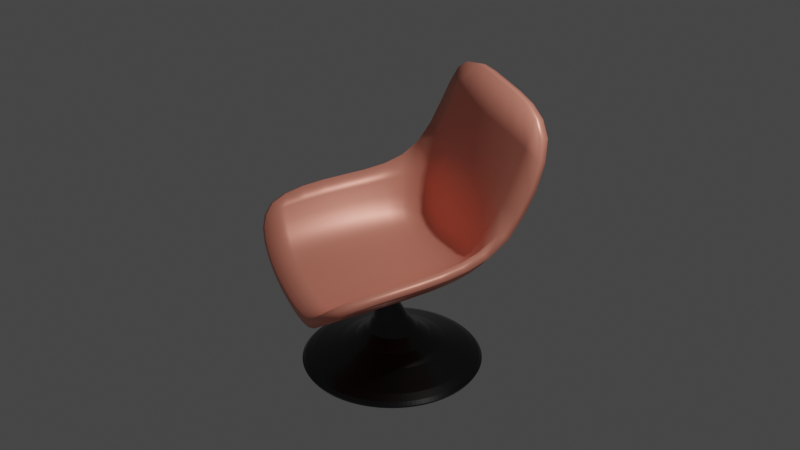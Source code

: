 # Source: assign_1.blend  (saved by Blender 3.0.42; exported with 4.5.12 LTS)
import bpy
from mathutils import Matrix  # noqa: F401  (used for matrix-valued properties, if any)

bpy.ops.wm.read_factory_settings(use_empty=True)
scene = bpy.context.scene
scene.name = 'Scene'

# ---- collections
col_collection = bpy.data.collections.new('Collection'); scene.collection.children.link(col_collection)

# ---- materials (node trees are filled in below, after node groups)
mat_material = bpy.data.materials.new('Material')
mat_material.alpha_threshold = 0.0
mat_material.line_color = (0.0, 0.0, 0.0, 1.0)
mat_material_001 = bpy.data.materials.new('Material.001')

# ---- material node trees
mat_material.use_nodes = True; mat_material.node_tree.nodes.clear()
_N = mat_material.node_tree.nodes; _L = mat_material.node_tree.links
n0 = _N.new('ShaderNodeOutputMaterial'); n0.name = 'Material Output'; n0.location = (300, 300)
n1 = _N.new('ShaderNodeBsdfPrincipled'); n1.name = 'Principled BSDF'; n1.location = (10, 300)
n1.distribution = 'GGX'
n1.subsurface_method = 'RANDOM_WALK_SKIN'
n1.inputs[0].default_value = (0.9402, 0.327, 0.2351, 1.0)
n1.inputs[1].default_value = 0.2569
n1.inputs[2].default_value = 0.4
n1.inputs[3].default_value = 1.45
n1.inputs[27].default_value = (0.0, 0.0, 0.0, 1.0)
n1.inputs[28].default_value = 1.0
_L.new(n1.outputs[0], n0.inputs[0])
n0.is_active_output = True
mat_material_001.use_nodes = True; mat_material_001.node_tree.nodes.clear()
_N = mat_material_001.node_tree.nodes; _L = mat_material_001.node_tree.links
n0 = _N.new('ShaderNodeBsdfPrincipled'); n0.name = 'Principled BSDF'; n0.location = (10, 300)
n0.distribution = 'GGX'
n0.subsurface_method = 'RANDOM_WALK_SKIN'
n0.inputs[0].default_value = (0.05582, 0.05582, 0.05582, 1.0)
n0.inputs[1].default_value = 1.0
n0.inputs[2].default_value = 0.2248
n0.inputs[3].default_value = 21.5
n0.inputs[13].default_value = 0.4266
n0.inputs[27].default_value = (0.0, 0.0, 0.0, 1.0)
n0.inputs[28].default_value = 1.0
n1 = _N.new('ShaderNodeOutputMaterial'); n1.name = 'Material Output'; n1.location = (300, 300)
_L.new(n0.outputs[0], n1.inputs[0])
n1.is_active_output = True

# ---- world
world_world = bpy.data.worlds.new('World'); scene.world = world_world
world_world.use_nodes = True; world_world.node_tree.nodes.clear()
_N = world_world.node_tree.nodes; _L = world_world.node_tree.links
n0 = _N.new('ShaderNodeOutputWorld'); n0.name = 'World Output'; n0.location = (300, 300)
n1 = _N.new('ShaderNodeBackground'); n1.name = 'Background'; n1.location = (10, 300)
n1.inputs[0].default_value = (0.05088, 0.05088, 0.05088, 1.0)
_L.new(n1.outputs[0], n0.inputs[0])
n0.is_active_output = True
world_world.color = (0.05088, 0.05088, 0.05088)
world_world.use_sun_shadow = False
world_world.sun_shadow_jitter_overblur = 0.0

# ---- cameras
cam_camera = bpy.data.cameras.new('Camera')
cam_camera.clip_end = 100.0
cam_camera.ortho_scale = 7.314

# ---- lights
light_light = bpy.data.lights.new('Light', 'POINT')
light_light.transmission_factor = 0.0
light_light.energy = 1000.0
light_light.shadow_soft_size = 0.1
light_light.shadow_maximum_resolution = 0.006
light_light.use_absolute_resolution = True

# ---- meshes
me_cube = bpy.data.meshes.new('Cube')
me_cube.from_pydata([(1.464, 0.6872, 1.443), (0.7205, 0.501, -0.2683), (0.08781, -1.257, -0.5071), (0.1412, 0.6431, -0.3163), (1.133, 0.3802, 0.1486), (0.5348, -1.426, -0.04914), (-0.4884, -1.092, -0.4026), (0.5294, 0.8305, 1.614), (0.4421, -0.3345, -0.4112), (0.8389, -0.5268, 0.01721), (-0.1351, -0.1746, -0.311), (0.1103, 0.4924, 0.06344), (-0.3844, 1.238, 1.709), (-0.4378, 0.7958, -0.2501), (-1.026, -0.8799, -0.3126), (-0.6069, 1.007, 0.3943), (-1.265, -0.8066, 0.2713), (-0.6701, 0.04916, -0.2097), (-0.9609, 0.1341, 0.3505)], [], [(10, 8, 2, 6), (7, 0, 4, 11), (8, 9, 5, 2), (1, 4, 9, 8), (3, 1, 8, 10), (1, 3, 11, 4), (10, 6, 14, 17), (7, 11, 15, 12), (17, 14, 16, 18), (13, 17, 18, 15), (3, 10, 17, 13), (13, 15, 11, 3)])
me_cube.polygons.foreach_set('use_smooth', [True] * 12)
_uv = me_cube.uv_layers.new(name='UVMap')
_uv.uv.foreach_set('vector', [0.25, 0.625, 0.375, 0.625, 0.375, 0.75, 0.25, 0.75, 0.625, 0.375, 0.625, 0.5, 0.5, 0.5, 0.5, 0.3786, 0.375, 0.625, 0.5, 0.625, 0.5, 0.75, 0.375, 0.75, 0.375, 0.5, 0.5, 0.5, 0.5, 0.625, 0.375, 0.625, 0.25, 0.5, 0.375, 0.5, 0.375, 0.625, 0.25, 0.625, 0.375, 0.5, 0.375, 0.375, 0.5, 0.3786, 0.5, 0.5, 0.25, 0.625, 0.25, 0.75, 0.375, 0.75, 0.375, 0.625, 0.625, 0.375, 0.5, 0.3786, 0.5, 0.5, 0.625, 0.5, 0.375, 0.625, 0.375, 0.75, 0.5, 0.75, 0.5, 0.625, 0.375, 0.5, 0.375, 0.625, 0.5, 0.625, 0.5, 0.5, 0.25, 0.5, 0.25, 0.625, 0.375, 0.625, 0.375, 0.5, 0.375, 0.5, 0.5, 0.5, 0.5, 0.3786, 0.375, 0.375])
me_cube.materials.append(mat_material)
me_cube.use_remesh_preserve_volume = False
me_cube.use_remesh_preserve_attributes = False
me_cube.use_mirror_vertex_groups = False
me_cube.update()
me_cylinder_002 = bpy.data.meshes.new('Cylinder.002')
me_cylinder_002.from_pydata([(0.0, 1.0, -6.651), (-0.2872, -0.3883, -0.9657), (0.1951, 0.9808, -6.651), (-0.09214, -0.4075, -0.9657), (0.3827, 0.9239, -6.651), (0.09546, -0.4644, -0.9657), (0.5556, 0.8315, -6.651), (0.2683, -0.5568, -0.9657), (0.7071, 0.7071, -6.651), (0.4199, -0.6812, -0.9657), (0.8315, 0.5556, -6.651), (0.5442, -0.8327, -0.9657), (0.9239, 0.3827, -6.651), (0.6367, -1.006, -0.9657), (0.9808, 0.1951, -6.651), (0.6936, -1.193, -0.9657), (1.0, -4.371e-08, -6.651), (0.7128, -1.388, -0.9657), (0.9808, -0.1951, -6.651), (0.6936, -1.583, -0.9657), (0.9239, -0.3827, -6.651), (0.6367, -1.771, -0.9657), (0.8315, -0.5556, -6.651), (0.5442, -1.944, -0.9657), (0.7071, -0.7071, -6.651), (0.4199, -2.095, -0.9657), (0.5556, -0.8315, -6.651), (0.2683, -2.22, -0.9657), (0.3827, -0.9239, -6.651), (0.09546, -2.312, -0.9657), (0.1951, -0.9808, -6.651), (-0.09214, -2.369, -0.9657), (-8.742e-08, -1.0, -6.651), (-0.2872, -2.388, -0.9657), (-0.1951, -0.9808, -6.651), (-0.4823, -2.369, -0.9657), (-0.3827, -0.9239, -6.651), (-0.6699, -2.312, -0.9657), (-0.5556, -0.8315, -6.651), (-0.8428, -2.22, -0.9657), (-0.7071, -0.7071, -6.651), (-0.9943, -2.095, -0.9657), (-0.8315, -0.5556, -6.651), (-1.119, -1.944, -0.9657), (-0.9239, -0.3827, -6.651), (-1.211, -1.771, -0.9657), (-0.9808, -0.1951, -6.651), (-1.268, -1.583, -0.9657), (-1.0, 1.192e-08, -6.651), (-1.287, -1.388, -0.9657), (-0.9808, 0.1951, -6.651), (-1.268, -1.193, -0.9657), (-0.9239, 0.3827, -6.651), (-1.211, -1.006, -0.9657), (-0.8315, 0.5556, -6.651), (-1.119, -0.8327, -0.9657), (-0.7071, 0.7071, -6.651), (-0.9943, -0.6812, -0.9657), (-0.5556, 0.8315, -6.651), (-0.8428, -0.5568, -0.9657), (-0.3827, 0.9239, -6.651), (-0.6699, -0.4644, -0.9657), (-0.1951, 0.9808, -6.651), (-0.4823, -0.4075, -0.9657), (0.06536, 7.33, -8.214), (1.583, 7.181, -8.214), (3.042, 6.738, -8.214), (4.386, 6.02, -8.214), (5.565, 5.052, -8.214), (6.532, 3.874, -8.214), (7.251, 2.529, -8.214), (7.694, 1.07, -8.214), (7.843, -0.4474, -8.214), (7.694, -1.965, -8.214), (7.251, -3.424, -8.214), (6.532, -4.769, -8.214), (5.565, -5.947, -8.214), (4.386, -6.914, -8.214), (3.042, -7.633, -8.214), (1.583, -8.076, -8.214), (0.06536, -8.225, -8.214), (-1.452, -8.076, -8.214), (-2.911, -7.633, -8.214), (-4.256, -6.914, -8.214), (-5.434, -5.947, -8.214), (-6.402, -4.769, -8.214), (-7.12, -3.424, -8.214), (-7.563, -1.965, -8.214), (-7.712, -0.4474, -8.214), (-7.563, 1.07, -8.214), (-7.12, 2.529, -8.214), (-6.402, 3.874, -8.214), (-5.434, 5.052, -8.214), (-4.256, 6.02, -8.214), (-2.911, 6.738, -8.214), (-1.452, 7.181, -8.214), (0.06536, 7.33, -9.163), (1.583, 7.181, -9.163), (3.042, 6.738, -9.163), (4.386, 6.02, -9.163), (5.565, 5.052, -9.163), (6.532, 3.874, -9.163), (7.251, 2.529, -9.163), (7.694, 1.07, -9.163), (7.843, -0.4474, -9.163), (7.694, -1.965, -9.163), (7.251, -3.424, -9.163), (6.532, -4.769, -9.163), (5.565, -5.947, -9.163), (4.386, -6.914, -9.163), (3.042, -7.633, -9.163), (1.583, -8.076, -9.163), (0.06536, -8.225, -9.163), (-1.452, -8.076, -9.163), (-2.911, -7.633, -9.163), (-4.256, -6.914, -9.163), (-5.434, -5.947, -9.163), (-6.402, -4.769, -9.163), (-7.12, -3.424, -9.163), (-7.563, -1.965, -9.163), (-7.712, -0.4474, -9.163), (-7.563, 1.07, -9.163), (-7.12, 2.529, -9.163), (-6.402, 3.874, -9.163), (-5.434, 5.052, -9.163), (-4.256, 6.02, -9.163), (-2.911, 6.738, -9.163), (-1.452, 7.181, -9.163), (0.06536, 2.846, -9.153), (0.7078, 2.783, -9.153), (1.326, 2.595, -9.153), (1.895, 2.291, -9.153), (2.394, 1.881, -9.153), (2.804, 1.382, -9.153), (3.108, 0.8128, -9.153), (3.295, 0.1951, -9.153), (3.359, -0.4474, -9.153), (3.295, -1.09, -9.153), (3.108, -1.708, -9.153), (2.804, -2.277, -9.153), (2.394, -2.776, -9.153), (1.895, -3.186, -9.153), (1.326, -3.49, -9.153), (0.7078, -3.677, -9.153), (0.06536, -3.741, -9.153), (-0.5771, -3.677, -9.153), (-1.195, -3.49, -9.153), (-1.764, -3.186, -9.153), (-2.263, -2.776, -9.153), (-2.673, -2.277, -9.153), (-2.977, -1.708, -9.153), (-3.165, -1.09, -9.153), (-3.228, -0.4474, -9.153), (-3.165, 0.1951, -9.153), (-2.977, 0.8128, -9.153), (-2.673, 1.382, -9.153), (-2.263, 1.881, -9.153), (-1.764, 2.291, -9.153), (-1.195, 2.595, -9.153), (-0.5771, 2.783, -9.153)], [], [(0, 1, 3, 2), (2, 3, 5, 4), (4, 5, 7, 6), (6, 7, 9, 8), (8, 9, 11, 10), (10, 11, 13, 12), (12, 13, 15, 14), (14, 15, 17, 16), (16, 17, 19, 18), (18, 19, 21, 20), (20, 21, 23, 22), (22, 23, 25, 24), (24, 25, 27, 26), (26, 27, 29, 28), (28, 29, 31, 30), (30, 31, 33, 32), (32, 33, 35, 34), (34, 35, 37, 36), (36, 37, 39, 38), (38, 39, 41, 40), (40, 41, 43, 42), (42, 43, 45, 44), (44, 45, 47, 46), (46, 47, 49, 48), (48, 49, 51, 50), (50, 51, 53, 52), (52, 53, 55, 54), (54, 55, 57, 56), (56, 57, 59, 58), (58, 59, 61, 60), (3, 1, 63, 61, 59, 57, 55, 53, 51, 49, 47, 45, 43, 41, 39, 37, 35, 33, 31, 29, 27, 25, 23, 21, 19, 17, 15, 13, 11, 9, 7, 5), (60, 61, 63, 62), (62, 63, 1, 0), (12, 14, 71, 70), (68, 69, 101, 100), (30, 32, 80, 79), (48, 50, 89, 88), (4, 6, 67, 66), (22, 24, 76, 75), (40, 42, 85, 84), (58, 60, 94, 93), (14, 16, 72, 71), (32, 34, 81, 80), (50, 52, 90, 89), (6, 8, 68, 67), (24, 26, 77, 76), (42, 44, 86, 85), (60, 62, 95, 94), (16, 18, 73, 72), (34, 36, 82, 81), (52, 54, 91, 90), (8, 10, 69, 68), (26, 28, 78, 77), (44, 46, 87, 86), (0, 2, 65, 64), (62, 0, 64, 95), (18, 20, 74, 73), (36, 38, 83, 82), (54, 56, 92, 91), (10, 12, 70, 69), (28, 30, 79, 78), (46, 48, 88, 87), (2, 4, 66, 65), (20, 22, 75, 74), (38, 40, 84, 83), (56, 58, 93, 92), (128, 129, 130, 131, 132, 133, 134, 135, 136, 137, 138, 139, 140, 141, 142, 143, 144, 145, 146, 147, 148, 149, 150, 151, 152, 153, 154, 155, 156, 157, 158, 159), (95, 64, 96, 127), (82, 83, 115, 114), (69, 70, 102, 101), (83, 84, 116, 115), (70, 71, 103, 102), (84, 85, 117, 116), (71, 72, 104, 103), (85, 86, 118, 117), (72, 73, 105, 104), (86, 87, 119, 118), (73, 74, 106, 105), (87, 88, 120, 119), (74, 75, 107, 106), (88, 89, 121, 120), (75, 76, 108, 107), (89, 90, 122, 121), (76, 77, 109, 108), (90, 91, 123, 122), (77, 78, 110, 109), (64, 65, 97, 96), (91, 92, 124, 123), (78, 79, 111, 110), (65, 66, 98, 97), (92, 93, 125, 124), (79, 80, 112, 111), (66, 67, 99, 98), (93, 94, 126, 125), (80, 81, 113, 112), (67, 68, 100, 99), (94, 95, 127, 126), (81, 82, 114, 113), (96, 97, 129, 128), (97, 98, 130, 129), (98, 99, 131, 130), (99, 100, 132, 131), (100, 101, 133, 132), (101, 102, 134, 133), (102, 103, 135, 134), (103, 104, 136, 135), (104, 105, 137, 136), (105, 106, 138, 137), (106, 107, 139, 138), (107, 108, 140, 139), (108, 109, 141, 140), (109, 110, 142, 141), (110, 111, 143, 142), (111, 112, 144, 143), (112, 113, 145, 144), (113, 114, 146, 145), (114, 115, 147, 146), (115, 116, 148, 147), (116, 117, 149, 148), (117, 118, 150, 149), (118, 119, 151, 150), (119, 120, 152, 151), (120, 121, 153, 152), (121, 122, 154, 153), (122, 123, 155, 154), (123, 124, 156, 155), (124, 125, 157, 156), (125, 126, 158, 157), (126, 127, 159, 158), (127, 96, 128, 159)])
_uv = me_cylinder_002.uv_layers.new(name='UVMap')
_uv.uv.foreach_set('vector', [1.0, 0.5, 1.0, 1.0, 0.9688, 1.0, 0.9688, 0.5, 0.9688, 0.5, 0.9688, 1.0, 0.9375, 1.0, 0.9375, 0.5, 0.9375, 0.5, 0.9375, 1.0, 0.9062, 1.0, 0.9062, 0.5, 0.9062, 0.5, 0.9062, 1.0, 0.875, 1.0, 0.875, 0.5, 0.875, 0.5, 0.875, 1.0, 0.8438, 1.0, 0.8438, 0.5, 0.8438, 0.5, 0.8438, 1.0, 0.8125, 1.0, 0.8125, 0.5, 0.8125, 0.5, 0.8125, 1.0, 0.7812, 1.0, 0.7812, 0.5, 0.7812, 0.5, 0.7812, 1.0, 0.75, 1.0, 0.75, 0.5, 0.75, 0.5, 0.75, 1.0, 0.7188, 1.0, 0.7188, 0.5, 0.7188, 0.5, 0.7188, 1.0, 0.6875, 1.0, 0.6875, 0.5, 0.6875, 0.5, 0.6875, 1.0, 0.6562, 1.0, 0.6562, 0.5, 0.6562, 0.5, 0.6562, 1.0, 0.625, 1.0, 0.625, 0.5, 0.625, 0.5, 0.625, 1.0, 0.5938, 1.0, 0.5938, 0.5, 0.5938, 0.5, 0.5938, 1.0, 0.5625, 1.0, 0.5625, 0.5, 0.5625, 0.5, 0.5625, 1.0, 0.5312, 1.0, 0.5312, 0.5, 0.5312, 0.5, 0.5312, 1.0, 0.5, 1.0, 0.5, 0.5, 0.5, 0.5, 0.5, 1.0, 0.4688, 1.0, 0.4688, 0.5, 0.4688, 0.5, 0.4688, 1.0, 0.4375, 1.0, 0.4375, 0.5, 0.4375, 0.5, 0.4375, 1.0, 0.4062, 1.0, 0.4062, 0.5, 0.4062, 0.5, 0.4062, 1.0, 0.375, 1.0, 0.375, 0.5, 0.375, 0.5, 0.375, 1.0, 0.3438, 1.0, 0.3438, 0.5, 0.3438, 0.5, 0.3438, 1.0, 0.3125, 1.0, 0.3125, 0.5, 0.3125, 0.5, 0.3125, 1.0, 0.2812, 1.0, 0.2812, 0.5, 0.2812, 0.5, 0.2812, 1.0, 0.25, 1.0, 0.25, 0.5, 0.25, 0.5, 0.25, 1.0, 0.2188, 1.0, 0.2188, 0.5, 0.2188, 0.5, 0.2188, 1.0, 0.1875, 1.0, 0.1875, 0.5, 0.1875, 0.5, 0.1875, 1.0, 0.1562, 1.0, 0.1562, 0.5, 0.1562, 0.5, 0.1562, 1.0, 0.125, 1.0, 0.125, 0.5, 0.125, 0.5, 0.125, 1.0, 0.09375, 1.0, 0.09375, 0.5, 0.09375, 0.5, 0.09375, 1.0, 0.0625, 1.0, 0.0625, 0.5, 0.2968, 0.4854, 0.25, 0.49, 0.2032, 0.4854, 0.1582, 0.4717, 0.1167, 0.4496, 0.08029, 0.4197, 0.05045, 0.3833, 0.02827, 0.3418, 0.01461, 0.2968, 0.01, 0.25, 0.01461, 0.2032, 0.02827, 0.1582, 0.05045, 0.1167, 0.08029, 0.08029, 0.1167, 0.05045, 0.1582, 0.02827, 0.2032, 0.01461, 0.25, 0.01, 0.2968, 0.01461, 0.3418, 0.02827, 0.3833, 0.05045, 0.4197, 0.08029, 0.4496, 0.1167, 0.4717, 0.1582, 0.4854, 0.2032, 0.49, 0.25, 0.4854, 0.2968, 0.4717, 0.3418, 0.4496, 0.3833, 0.4197, 0.4197, 0.3833, 0.4496, 0.3418, 0.4717, 0.0625, 0.5, 0.0625, 1.0, 0.03125, 1.0, 0.03125, 0.5, 0.03125, 0.5, 0.03125, 1.0, 0.0, 1.0, 0.0, 0.5, 0.8125, 0.5, 0.7812, 0.5, 0.7812, 0.5, 0.8125, 0.5, 0.875, 0.5, 0.8438, 0.5, 0.8438, 0.5, 0.875, 0.5, 0.5312, 0.5, 0.5, 0.5, 0.5, 0.5, 0.5312, 0.5, 0.25, 0.5, 0.2188, 0.5, 0.2188, 0.5, 0.25, 0.5, 0.9375, 0.5, 0.9062, 0.5, 0.9062, 0.5, 0.9375, 0.5, 0.6562, 0.5, 0.625, 0.5, 0.625, 0.5, 0.6562, 0.5, 0.375, 0.5, 0.3438, 0.5, 0.3438, 0.5, 0.375, 0.5, 0.09375, 0.5, 0.0625, 0.5, 0.0625, 0.5, 0.09375, 0.5, 0.7812, 0.5, 0.75, 0.5, 0.75, 0.5, 0.7812, 0.5, 0.5, 0.5, 0.4688, 0.5, 0.4688, 0.5, 0.5, 0.5, 0.2188, 0.5, 0.1875, 0.5, 0.1875, 0.5, 0.2188, 0.5, 0.9062, 0.5, 0.875, 0.5, 0.875, 0.5, 0.9062, 0.5, 0.625, 0.5, 0.5938, 0.5, 0.5938, 0.5, 0.625, 0.5, 0.3438, 0.5, 0.3125, 0.5, 0.3125, 0.5, 0.3438, 0.5, 0.0625, 0.5, 0.03125, 0.5, 0.03125, 0.5, 0.0625, 0.5, 0.75, 0.5, 0.7188, 0.5, 0.7188, 0.5, 0.75, 0.5, 0.4688, 0.5, 0.4375, 0.5, 0.4375, 0.5, 0.4688, 0.5, 0.1875, 0.5, 0.1562, 0.5, 0.1562, 0.5, 0.1875, 0.5, 0.875, 0.5, 0.8438, 0.5, 0.8438, 0.5, 0.875, 0.5, 0.5938, 0.5, 0.5625, 0.5, 0.5625, 0.5, 0.5938, 0.5, 0.3125, 0.5, 0.2812, 0.5, 0.2812, 0.5, 0.3125, 0.5, 1.0, 0.5, 0.9688, 0.5, 0.9688, 0.5, 1.0, 0.5, 0.03125, 0.5, 0.0, 0.5, 0.0, 0.5, 0.03125, 0.5, 0.7188, 0.5, 0.6875, 0.5, 0.6875, 0.5, 0.7188, 0.5, 0.4375, 0.5, 0.4062, 0.5, 0.4062, 0.5, 0.4375, 0.5, 0.1562, 0.5, 0.125, 0.5, 0.125, 0.5, 0.1562, 0.5, 0.8438, 0.5, 0.8125, 0.5, 0.8125, 0.5, 0.8438, 0.5, 0.5625, 0.5, 0.5312, 0.5, 0.5312, 0.5, 0.5625, 0.5, 0.2812, 0.5, 0.25, 0.5, 0.25, 0.5, 0.2812, 0.5, 0.9688, 0.5, 0.9375, 0.5, 0.9375, 0.5, 0.9688, 0.5, 0.6875, 0.5, 0.6562, 0.5, 0.6562, 0.5, 0.6875, 0.5, 0.4062, 0.5, 0.375, 0.5, 0.375, 0.5, 0.4062, 0.5, 0.125, 0.5, 0.09375, 0.5, 0.09375, 0.5, 0.125, 0.5, 0.75, 0.3537, 0.7702, 0.3517, 0.7897, 0.3458, 0.8076, 0.3362, 0.8233, 0.3233, 0.8362, 0.3076, 0.8458, 0.2897, 0.8517, 0.2702, 0.8537, 0.25, 0.8517, 0.2298, 0.8458, 0.2103, 0.8362, 0.1924, 0.8233, 0.1767, 0.8076, 0.1638, 0.7897, 0.1542, 0.7702, 0.1483, 0.75, 0.1463, 0.7298, 0.1483, 0.7103, 0.1542, 0.6924, 0.1638, 0.6767, 0.1767, 0.6638, 0.1924, 0.6542, 0.2103, 0.6483, 0.2298, 0.6463, 0.25, 0.6483, 0.2702, 0.6542, 0.2897, 0.6638, 0.3076, 0.6767, 0.3233, 0.6924, 0.3362, 0.7103, 0.3458, 0.7298, 0.3517, 0.03125, 0.5, 0.0, 0.5, 0.0, 0.5, 0.03125, 0.5, 0.4375, 0.5, 0.4062, 0.5, 0.4062, 0.5, 0.4375, 0.5, 0.8438, 0.5, 0.8125, 0.5, 0.8125, 0.5, 0.8438, 0.5, 0.4062, 0.5, 0.375, 0.5, 0.375, 0.5, 0.4062, 0.5, 0.8125, 0.5, 0.7812, 0.5, 0.7812, 0.5, 0.8125, 0.5, 0.375, 0.5, 0.3438, 0.5, 0.3438, 0.5, 0.375, 0.5, 0.7812, 0.5, 0.75, 0.5, 0.75, 0.5, 0.7812, 0.5, 0.3438, 0.5, 0.3125, 0.5, 0.3125, 0.5, 0.3438, 0.5, 0.75, 0.5, 0.7188, 0.5, 0.7188, 0.5, 0.75, 0.5, 0.3125, 0.5, 0.2812, 0.5, 0.2812, 0.5, 0.3125, 0.5, 0.7188, 0.5, 0.6875, 0.5, 0.6875, 0.5, 0.7188, 0.5, 0.2812, 0.5, 0.25, 0.5, 0.25, 0.5, 0.2812, 0.5, 0.6875, 0.5, 0.6562, 0.5, 0.6562, 0.5, 0.6875, 0.5, 0.25, 0.5, 0.2188, 0.5, 0.2188, 0.5, 0.25, 0.5, 0.6562, 0.5, 0.625, 0.5, 0.625, 0.5, 0.6562, 0.5, 0.2188, 0.5, 0.1875, 0.5, 0.1875, 0.5, 0.2188, 0.5, 0.625, 0.5, 0.5938, 0.5, 0.5938, 0.5, 0.625, 0.5, 0.1875, 0.5, 0.1562, 0.5, 0.1562, 0.5, 0.1875, 0.5, 0.5938, 0.5, 0.5625, 0.5, 0.5625, 0.5, 0.5938, 0.5, 1.0, 0.5, 0.9688, 0.5, 0.9688, 0.5, 1.0, 0.5, 0.1562, 0.5, 0.125, 0.5, 0.125, 0.5, 0.1562, 0.5, 0.5625, 0.5, 0.5312, 0.5, 0.5312, 0.5, 0.5625, 0.5, 0.9688, 0.5, 0.9375, 0.5, 0.9375, 0.5, 0.9688, 0.5, 0.125, 0.5, 0.09375, 0.5, 0.09375, 0.5, 0.125, 0.5, 0.5312, 0.5, 0.5, 0.5, 0.5, 0.5, 0.5312, 0.5, 0.9375, 0.5, 0.9062, 0.5, 0.9062, 0.5, 0.9375, 0.5, 0.09375, 0.5, 0.0625, 0.5, 0.0625, 0.5, 0.09375, 0.5, 0.5, 0.5, 0.4688, 0.5, 0.4688, 0.5, 0.5, 0.5, 0.9062, 0.5, 0.875, 0.5, 0.875, 0.5, 0.9062, 0.5, 0.0625, 0.5, 0.03125, 0.5, 0.03125, 0.5, 0.0625, 0.5, 0.4688, 0.5, 0.4375, 0.5, 0.4375, 0.5, 0.4688, 0.5, 0.75, 0.49, 0.7968, 0.4854, 0.7702, 0.3517, 0.75, 0.3537, 0.7968, 0.4854, 0.8418, 0.4717, 0.7897, 0.3458, 0.7702, 0.3517, 0.8418, 0.4717, 0.8833, 0.4496, 0.8076, 0.3362, 0.7897, 0.3458, 0.8833, 0.4496, 0.9197, 0.4197, 0.8233, 0.3233, 0.8076, 0.3362, 0.9197, 0.4197, 0.9496, 0.3833, 0.8362, 0.3076, 0.8233, 0.3233, 0.9496, 0.3833, 0.9717, 0.3418, 0.8458, 0.2897, 0.8362, 0.3076, 0.9717, 0.3418, 0.9854, 0.2968, 0.8517, 0.2702, 0.8458, 0.2897, 0.9854, 0.2968, 0.99, 0.25, 0.8537, 0.25, 0.8517, 0.2702, 0.99, 0.25, 0.9854, 0.2032, 0.8517, 0.2298, 0.8537, 0.25, 0.9854, 0.2032, 0.9717, 0.1582, 0.8458, 0.2103, 0.8517, 0.2298, 0.9717, 0.1582, 0.9496, 0.1167, 0.8362, 0.1924, 0.8458, 0.2103, 0.9496, 0.1167, 0.9197, 0.08029, 0.8233, 0.1767, 0.8362, 0.1924, 0.9197, 0.08029, 0.8833, 0.05045, 0.8076, 0.1638, 0.8233, 0.1767, 0.8833, 0.05045, 0.8418, 0.02827, 0.7897, 0.1542, 0.8076, 0.1638, 0.8418, 0.02827, 0.7968, 0.01461, 0.7702, 0.1483, 0.7897, 0.1542, 0.7968, 0.01461, 0.75, 0.01, 0.75, 0.1463, 0.7702, 0.1483, 0.75, 0.01, 0.7032, 0.01461, 0.7298, 0.1483, 0.75, 0.1463, 0.7032, 0.01461, 0.6582, 0.02827, 0.7103, 0.1542, 0.7298, 0.1483, 0.6582, 0.02827, 0.6167, 0.05045, 0.6924, 0.1638, 0.7103, 0.1542, 0.6167, 0.05045, 0.5803, 0.08029, 0.6767, 0.1767, 0.6924, 0.1638, 0.5803, 0.08029, 0.5504, 0.1167, 0.6638, 0.1924, 0.6767, 0.1767, 0.5504, 0.1167, 0.5283, 0.1582, 0.6542, 0.2103, 0.6638, 0.1924, 0.5283, 0.1582, 0.5146, 0.2032, 0.6483, 0.2298, 0.6542, 0.2103, 0.5146, 0.2032, 0.51, 0.25, 0.6463, 0.25, 0.6483, 0.2298, 0.51, 0.25, 0.5146, 0.2968, 0.6483, 0.2702, 0.6463, 0.25, 0.5146, 0.2968, 0.5283, 0.3418, 0.6542, 0.2897, 0.6483, 0.2702, 0.5283, 0.3418, 0.5504, 0.3833, 0.6638, 0.3076, 0.6542, 0.2897, 0.5504, 0.3833, 0.5803, 0.4197, 0.6767, 0.3233, 0.6638, 0.3076, 0.5803, 0.4197, 0.6167, 0.4496, 0.6924, 0.3362, 0.6767, 0.3233, 0.6167, 0.4496, 0.6582, 0.4717, 0.7103, 0.3458, 0.6924, 0.3362, 0.6582, 0.4717, 0.7032, 0.4854, 0.7298, 0.3517, 0.7103, 0.3458, 0.7032, 0.4854, 0.75, 0.49, 0.75, 0.3537, 0.7298, 0.3517])
me_cylinder_002.materials.append(mat_material_001)
me_cylinder_002.use_remesh_fix_poles = True
me_cylinder_002.use_remesh_preserve_attributes = False
me_cylinder_002.update()

# ---- objects
ob_cube = bpy.data.objects.new('Cube', me_cube)
ob_light = bpy.data.objects.new('Light', light_light)
ob_camera = bpy.data.objects.new('Camera', cam_camera)
ob_cylinder = bpy.data.objects.new('Cylinder', me_cylinder_002)

# ---- transforms, parenting, visibility, modifiers, constraints
ob_cube.location = (-0.008424, -0.0258, -0.1931)
ob_cube.lock_rotations_4d = False
ob_cube.empty_display_type = 'ARROWS'
ob_cube.lineart.crease_threshold = 0.0
_m = ob_cube.modifiers.new('Subdivision', 'SUBSURF')
_m.levels = 2
_m = ob_cube.modifiers.new('Solidify', 'SOLIDIFY')
_m.thickness = 0.1
_m.offset = 1.0
_m.use_even_offset = True
ob_light.location = (4.076, 1.005, 5.904)
ob_light.rotation_euler = (0.6503, 0.05522, 1.866)
ob_light.lock_rotations_4d = False
ob_light.empty_display_type = 'ARROWS'
ob_light.color = (0.0, 0.0, 0.0, 0.0)
ob_light.lineart.crease_threshold = 0.0
ob_camera.location = (7.359, -6.926, 4.958)
ob_camera.rotation_euler = (1.109, 0.0, 0.8149)
ob_camera.lock_rotations_4d = False
ob_camera.empty_display_type = 'ARROWS'
ob_camera.color = (0.0, 0.0, 0.0, 0.0)
ob_camera.display_type = 'WIRE'
ob_camera.lineart.crease_threshold = 0.0
ob_cylinder.location = (-0.06819, 0.00854, -0.5149)
ob_cylinder.scale = (0.1288, 0.1288, 0.1288)
_m = ob_cylinder.modifiers.new('Subdivision', 'SUBSURF')
_m.levels = 2

# ---- collection membership
col_collection.objects.link(ob_cube)
col_collection.objects.link(ob_light)
col_collection.objects.link(ob_camera)
col_collection.objects.link(ob_cylinder)

# ---- scene / render settings (as saved in the file)
scene.camera = ob_camera
scene.frame_start = 1; scene.frame_end = 250; scene.frame_set(1)
scene.render.engine = 'CYCLES'
scene.cycles.sampling_pattern = 'TABULATED_SOBOL'
scene.cycles.use_light_tree = False
scene.view_settings.view_transform = 'Filmic'
bpy.context.view_layer.update()
